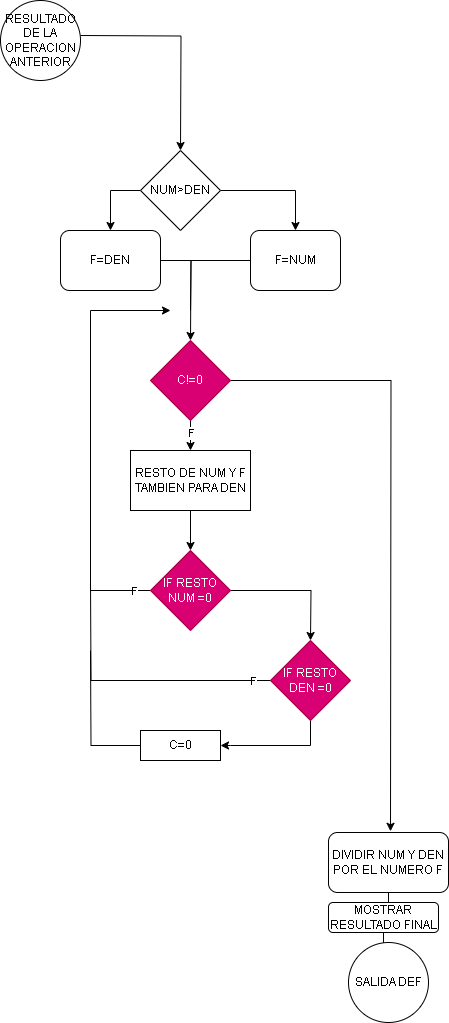

The diagram above was exported from draw.io. Its source (the exported page's mxGraphModel, read from the mxfile embedded in the PNG):
<mxGraphModel dx="880" dy="482" grid="1" gridSize="10" guides="1" tooltips="1" connect="1" arrows="1" fold="1" page="1" pageScale="1" pageWidth="850" pageHeight="1100" math="0" shadow="0">
  <root>
    <mxCell id="0" />
    <mxCell id="1" parent="0" />
    <mxCell id="Jkr3mKfvZoDCfkABsdal-22" style="edgeStyle=orthogonalEdgeStyle;rounded=0;orthogonalLoop=1;jettySize=auto;html=1;" parent="1" edge="1">
      <mxGeometry relative="1" as="geometry">
        <mxPoint x="360" y="160" as="targetPoint" />
        <mxPoint x="260" y="45" as="sourcePoint" />
      </mxGeometry>
    </mxCell>
    <mxCell id="Jkr3mKfvZoDCfkABsdal-24" style="edgeStyle=orthogonalEdgeStyle;rounded=0;orthogonalLoop=1;jettySize=auto;html=1;exitX=1;exitY=0.5;exitDx=0;exitDy=0;entryX=0.5;entryY=0;entryDx=0;entryDy=0;" parent="1" source="Jkr3mKfvZoDCfkABsdal-23" target="Jkr3mKfvZoDCfkABsdal-26" edge="1">
      <mxGeometry relative="1" as="geometry">
        <mxPoint x="460" y="270" as="targetPoint" />
      </mxGeometry>
    </mxCell>
    <mxCell id="Jkr3mKfvZoDCfkABsdal-25" style="edgeStyle=orthogonalEdgeStyle;rounded=0;orthogonalLoop=1;jettySize=auto;html=1;" parent="1" source="Jkr3mKfvZoDCfkABsdal-23" edge="1">
      <mxGeometry relative="1" as="geometry">
        <mxPoint x="290" y="240" as="targetPoint" />
        <Array as="points">
          <mxPoint x="290" y="200" />
        </Array>
      </mxGeometry>
    </mxCell>
    <mxCell id="Jkr3mKfvZoDCfkABsdal-23" value="NUM&amp;gt;DEN" style="rhombus;whiteSpace=wrap;html=1;" parent="1" vertex="1">
      <mxGeometry x="320" y="160" width="80" height="80" as="geometry" />
    </mxCell>
    <mxCell id="Jkr3mKfvZoDCfkABsdal-29" style="edgeStyle=orthogonalEdgeStyle;rounded=0;orthogonalLoop=1;jettySize=auto;html=1;" parent="1" source="Jkr3mKfvZoDCfkABsdal-26" edge="1">
      <mxGeometry relative="1" as="geometry">
        <mxPoint x="370" y="350" as="targetPoint" />
      </mxGeometry>
    </mxCell>
    <mxCell id="Jkr3mKfvZoDCfkABsdal-26" value="F=NUM" style="rounded=1;whiteSpace=wrap;html=1;" parent="1" vertex="1">
      <mxGeometry x="430" y="240" width="90" height="60" as="geometry" />
    </mxCell>
    <mxCell id="Jkr3mKfvZoDCfkABsdal-28" style="edgeStyle=orthogonalEdgeStyle;rounded=0;orthogonalLoop=1;jettySize=auto;html=1;endArrow=none;endFill=0;" parent="1" source="Jkr3mKfvZoDCfkABsdal-27" edge="1">
      <mxGeometry relative="1" as="geometry">
        <mxPoint x="370" y="320" as="targetPoint" />
      </mxGeometry>
    </mxCell>
    <mxCell id="Jkr3mKfvZoDCfkABsdal-27" value="F=DEN" style="rounded=1;whiteSpace=wrap;html=1;" parent="1" vertex="1">
      <mxGeometry x="240" y="240" width="100" height="60" as="geometry" />
    </mxCell>
    <mxCell id="Jkr3mKfvZoDCfkABsdal-33" value="" style="edgeStyle=orthogonalEdgeStyle;rounded=0;orthogonalLoop=1;jettySize=auto;html=1;" parent="1" source="Jkr3mKfvZoDCfkABsdal-30" target="Jkr3mKfvZoDCfkABsdal-32" edge="1">
      <mxGeometry relative="1" as="geometry" />
    </mxCell>
    <mxCell id="Jkr3mKfvZoDCfkABsdal-54" value="F" style="edgeLabel;html=1;align=center;verticalAlign=middle;resizable=0;points=[];" parent="Jkr3mKfvZoDCfkABsdal-33" vertex="1" connectable="0">
      <mxGeometry x="0.2985" relative="1" as="geometry">
        <mxPoint as="offset" />
      </mxGeometry>
    </mxCell>
    <mxCell id="Jkr3mKfvZoDCfkABsdal-55" style="edgeStyle=orthogonalEdgeStyle;rounded=0;orthogonalLoop=1;jettySize=auto;html=1;" parent="1" source="Jkr3mKfvZoDCfkABsdal-30" edge="1">
      <mxGeometry relative="1" as="geometry">
        <mxPoint x="570" y="840.8" as="targetPoint" />
      </mxGeometry>
    </mxCell>
    <mxCell id="Jkr3mKfvZoDCfkABsdal-30" value="C!=0" style="rhombus;whiteSpace=wrap;html=1;fillColor=#d80073;fontColor=#ffffff;strokeColor=#A50040;" parent="1" vertex="1">
      <mxGeometry x="330" y="350" width="80" height="80" as="geometry" />
    </mxCell>
    <mxCell id="Jkr3mKfvZoDCfkABsdal-31" value="RESULTADO DE LA OPERACION ANTERIOR" style="ellipse;whiteSpace=wrap;html=1;aspect=fixed;" parent="1" vertex="1">
      <mxGeometry x="180" y="10" width="80" height="80" as="geometry" />
    </mxCell>
    <mxCell id="Jkr3mKfvZoDCfkABsdal-35" value="" style="edgeStyle=orthogonalEdgeStyle;rounded=0;orthogonalLoop=1;jettySize=auto;html=1;" parent="1" source="Jkr3mKfvZoDCfkABsdal-32" target="Jkr3mKfvZoDCfkABsdal-34" edge="1">
      <mxGeometry relative="1" as="geometry" />
    </mxCell>
    <mxCell id="Jkr3mKfvZoDCfkABsdal-32" value="RESTO DE NUM Y F&lt;br&gt;TAMBIEN PARA DEN" style="whiteSpace=wrap;html=1;" parent="1" vertex="1">
      <mxGeometry x="310" y="460" width="120" height="60" as="geometry" />
    </mxCell>
    <mxCell id="Jkr3mKfvZoDCfkABsdal-37" style="edgeStyle=orthogonalEdgeStyle;rounded=0;orthogonalLoop=1;jettySize=auto;html=1;" parent="1" source="Jkr3mKfvZoDCfkABsdal-34" edge="1">
      <mxGeometry relative="1" as="geometry">
        <mxPoint x="350" y="320" as="targetPoint" />
        <Array as="points">
          <mxPoint x="270" y="600" />
        </Array>
      </mxGeometry>
    </mxCell>
    <mxCell id="Jkr3mKfvZoDCfkABsdal-38" value="F" style="edgeLabel;html=1;align=center;verticalAlign=middle;resizable=0;points=[];" parent="Jkr3mKfvZoDCfkABsdal-37" vertex="1" connectable="0">
      <mxGeometry x="-0.9194" relative="1" as="geometry">
        <mxPoint as="offset" />
      </mxGeometry>
    </mxCell>
    <mxCell id="Jkr3mKfvZoDCfkABsdal-40" value="" style="edgeStyle=orthogonalEdgeStyle;rounded=0;orthogonalLoop=1;jettySize=auto;html=1;" parent="1" source="Jkr3mKfvZoDCfkABsdal-34" edge="1">
      <mxGeometry relative="1" as="geometry">
        <mxPoint x="490" y="649.9999999999999" as="targetPoint" />
      </mxGeometry>
    </mxCell>
    <mxCell id="Jkr3mKfvZoDCfkABsdal-34" value="IF RESTO NUM =0" style="rhombus;whiteSpace=wrap;html=1;fillColor=#d80073;fontColor=#ffffff;strokeColor=#A50040;" parent="1" vertex="1">
      <mxGeometry x="330" y="560" width="80" height="80" as="geometry" />
    </mxCell>
    <mxCell id="Jkr3mKfvZoDCfkABsdal-42" style="edgeStyle=orthogonalEdgeStyle;rounded=0;orthogonalLoop=1;jettySize=auto;html=1;endArrow=none;endFill=0;" parent="1" source="Jkr3mKfvZoDCfkABsdal-41" edge="1">
      <mxGeometry relative="1" as="geometry">
        <mxPoint x="270" y="589.9999999999999" as="targetPoint" />
      </mxGeometry>
    </mxCell>
    <mxCell id="Jkr3mKfvZoDCfkABsdal-43" value="F" style="edgeLabel;html=1;align=center;verticalAlign=middle;resizable=0;points=[];" parent="Jkr3mKfvZoDCfkABsdal-42" vertex="1" connectable="0">
      <mxGeometry x="-0.8739" relative="1" as="geometry">
        <mxPoint as="offset" />
      </mxGeometry>
    </mxCell>
    <mxCell id="Jkr3mKfvZoDCfkABsdal-46" value="" style="edgeStyle=orthogonalEdgeStyle;rounded=0;orthogonalLoop=1;jettySize=auto;html=1;" parent="1" source="Jkr3mKfvZoDCfkABsdal-41" edge="1">
      <mxGeometry relative="1" as="geometry">
        <mxPoint x="400" y="755" as="targetPoint" />
        <Array as="points">
          <mxPoint x="490" y="755" />
          <mxPoint x="410" y="755" />
        </Array>
      </mxGeometry>
    </mxCell>
    <mxCell id="Jkr3mKfvZoDCfkABsdal-41" value="IF RESTO DEN =0" style="rhombus;whiteSpace=wrap;html=1;fillColor=#d80073;fontColor=#ffffff;strokeColor=#A50040;" parent="1" vertex="1">
      <mxGeometry x="450" y="650" width="80" height="80" as="geometry" />
    </mxCell>
    <mxCell id="Jkr3mKfvZoDCfkABsdal-47" style="edgeStyle=orthogonalEdgeStyle;rounded=0;orthogonalLoop=1;jettySize=auto;html=1;" parent="1" source="Jkr3mKfvZoDCfkABsdal-50" edge="1">
      <mxGeometry relative="1" as="geometry">
        <mxPoint x="568" y="952" as="targetPoint" />
      </mxGeometry>
    </mxCell>
    <mxCell id="Jkr3mKfvZoDCfkABsdal-45" value="DIVIDIR NUM Y DEN POR EL NUMERO F" style="rounded=1;whiteSpace=wrap;html=1;" parent="1" vertex="1">
      <mxGeometry x="508" y="842" width="120" height="60" as="geometry" />
    </mxCell>
    <mxCell id="Jkr3mKfvZoDCfkABsdal-48" value="SALIDA DEF" style="ellipse;whiteSpace=wrap;html=1;aspect=fixed;" parent="1" vertex="1">
      <mxGeometry x="528" y="952" width="80" height="80" as="geometry" />
    </mxCell>
    <mxCell id="Jkr3mKfvZoDCfkABsdal-51" value="" style="edgeStyle=orthogonalEdgeStyle;rounded=0;orthogonalLoop=1;jettySize=auto;html=1;" parent="1" source="Jkr3mKfvZoDCfkABsdal-45" target="Jkr3mKfvZoDCfkABsdal-50" edge="1">
      <mxGeometry relative="1" as="geometry">
        <mxPoint x="568" y="952" as="targetPoint" />
        <mxPoint x="568" y="882" as="sourcePoint" />
      </mxGeometry>
    </mxCell>
    <mxCell id="Jkr3mKfvZoDCfkABsdal-50" value="MOSTRAR RESULTADO FINAL" style="rounded=1;whiteSpace=wrap;html=1;" parent="1" vertex="1">
      <mxGeometry x="508" y="912" width="110" height="30" as="geometry" />
    </mxCell>
    <mxCell id="tOE9l7Kl_2ey04B8gct7-1" style="edgeStyle=orthogonalEdgeStyle;rounded=0;orthogonalLoop=1;jettySize=auto;html=1;endArrow=none;endFill=0;" edge="1" parent="1" source="Jkr3mKfvZoDCfkABsdal-53">
      <mxGeometry relative="1" as="geometry">
        <mxPoint x="270" y="660" as="targetPoint" />
      </mxGeometry>
    </mxCell>
    <mxCell id="Jkr3mKfvZoDCfkABsdal-53" value="C=0" style="rounded=0;whiteSpace=wrap;html=1;" parent="1" vertex="1">
      <mxGeometry x="320" y="740" width="80" height="30" as="geometry" />
    </mxCell>
  </root>
</mxGraphModel>